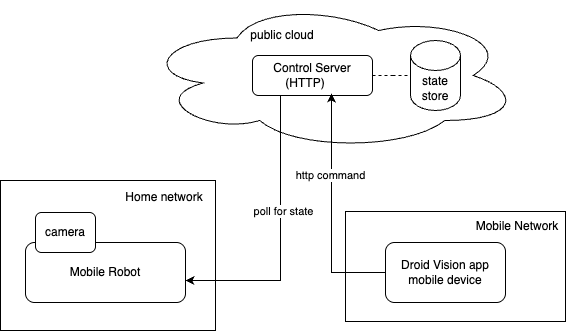

The diagram above was exported from draw.io. Its source (the exported page's mxGraphModel, read from the mxfile embedded in the PNG):
<mxGraphModel dx="1106" dy="803" grid="1" gridSize="10" guides="1" tooltips="1" connect="1" arrows="1" fold="1" page="1" pageScale="1" pageWidth="850" pageHeight="1100" math="0" shadow="0">
  <root>
    <mxCell id="0" />
    <mxCell id="1" parent="0" />
    <mxCell id="zpBcpAYN-MLffUfnzDS--15" value="" style="ellipse;shape=cloud;whiteSpace=wrap;html=1;" parent="1" vertex="1">
      <mxGeometry x="232" y="40" width="378" height="150" as="geometry" />
    </mxCell>
    <mxCell id="zpBcpAYN-MLffUfnzDS--1" value="" style="rounded=0;whiteSpace=wrap;html=1;" parent="1" vertex="1">
      <mxGeometry x="435" y="251" width="220" height="110" as="geometry" />
    </mxCell>
    <mxCell id="zpBcpAYN-MLffUfnzDS--2" value="" style="rounded=0;whiteSpace=wrap;html=1;" parent="1" vertex="1">
      <mxGeometry x="90" y="220" width="215" height="150" as="geometry" />
    </mxCell>
    <mxCell id="zpBcpAYN-MLffUfnzDS--5" value="Mobile Robot" style="rounded=1;whiteSpace=wrap;html=1;" parent="1" vertex="1">
      <mxGeometry x="115" y="282" width="160" height="60" as="geometry" />
    </mxCell>
    <mxCell id="zpBcpAYN-MLffUfnzDS--6" value="camera" style="rounded=1;whiteSpace=wrap;html=1;" parent="1" vertex="1">
      <mxGeometry x="125" y="252" width="60" height="40" as="geometry" />
    </mxCell>
    <mxCell id="zpBcpAYN-MLffUfnzDS--7" value="public cloud" style="text;html=1;align=center;verticalAlign=middle;whiteSpace=wrap;rounded=0;" parent="1" vertex="1">
      <mxGeometry x="332" y="60" width="80" height="30" as="geometry" />
    </mxCell>
    <mxCell id="zpBcpAYN-MLffUfnzDS--19" style="edgeStyle=orthogonalEdgeStyle;rounded=0;orthogonalLoop=1;jettySize=auto;html=1;" parent="1" source="zpBcpAYN-MLffUfnzDS--11" target="zpBcpAYN-MLffUfnzDS--5" edge="1">
      <mxGeometry relative="1" as="geometry">
        <Array as="points">
          <mxPoint x="370" y="320" />
        </Array>
      </mxGeometry>
    </mxCell>
    <mxCell id="zpBcpAYN-MLffUfnzDS--20" value="poll for state" style="edgeLabel;html=1;align=center;verticalAlign=middle;resizable=0;points=[];" parent="zpBcpAYN-MLffUfnzDS--19" vertex="1" connectable="0">
      <mxGeometry x="-0.5286" y="-2" relative="1" as="geometry">
        <mxPoint x="4" y="49" as="offset" />
      </mxGeometry>
    </mxCell>
    <mxCell id="zpBcpAYN-MLffUfnzDS--22" value="" style="edgeStyle=orthogonalEdgeStyle;rounded=0;orthogonalLoop=1;jettySize=auto;html=1;dashed=1;endArrow=none;startFill=0;" parent="1" source="zpBcpAYN-MLffUfnzDS--11" target="zpBcpAYN-MLffUfnzDS--21" edge="1">
      <mxGeometry relative="1" as="geometry" />
    </mxCell>
    <mxCell id="zpBcpAYN-MLffUfnzDS--11" value="Control Server (HTTP)&lt;span style=&quot;white-space: pre;&quot;&gt;&#09;&lt;/span&gt;" style="rounded=1;whiteSpace=wrap;html=1;" parent="1" vertex="1">
      <mxGeometry x="342" y="95" width="120" height="40" as="geometry" />
    </mxCell>
    <mxCell id="zpBcpAYN-MLffUfnzDS--12" value="Droid Vision app mobile device" style="rounded=1;whiteSpace=wrap;html=1;" parent="1" vertex="1">
      <mxGeometry x="475" y="282" width="120" height="60" as="geometry" />
    </mxCell>
    <mxCell id="zpBcpAYN-MLffUfnzDS--13" value="Home network" style="text;html=1;align=center;verticalAlign=middle;whiteSpace=wrap;rounded=0;" parent="1" vertex="1">
      <mxGeometry x="209" y="222" width="90" height="30" as="geometry" />
    </mxCell>
    <mxCell id="zpBcpAYN-MLffUfnzDS--14" value="Mobile Network" style="text;html=1;align=center;verticalAlign=middle;whiteSpace=wrap;rounded=0;" parent="1" vertex="1">
      <mxGeometry x="562" y="251" width="90" height="30" as="geometry" />
    </mxCell>
    <mxCell id="zpBcpAYN-MLffUfnzDS--17" style="edgeStyle=orthogonalEdgeStyle;rounded=0;orthogonalLoop=1;jettySize=auto;html=1;entryX=0.658;entryY=0.95;entryDx=0;entryDy=0;entryPerimeter=0;" parent="1" edge="1">
      <mxGeometry relative="1" as="geometry">
        <mxPoint x="475" y="312" as="sourcePoint" />
        <mxPoint x="420.96000000000004" y="133" as="targetPoint" />
        <Array as="points">
          <mxPoint x="421" y="312" />
        </Array>
      </mxGeometry>
    </mxCell>
    <mxCell id="zpBcpAYN-MLffUfnzDS--18" value="http command" style="edgeLabel;html=1;align=center;verticalAlign=middle;resizable=0;points=[];" parent="zpBcpAYN-MLffUfnzDS--17" vertex="1" connectable="0">
      <mxGeometry x="0.308" y="1" relative="1" as="geometry">
        <mxPoint as="offset" />
      </mxGeometry>
    </mxCell>
    <mxCell id="zpBcpAYN-MLffUfnzDS--21" value="state store" style="shape=cylinder3;whiteSpace=wrap;html=1;boundedLbl=1;backgroundOutline=1;size=15;" parent="1" vertex="1">
      <mxGeometry x="500" y="80" width="50" height="70" as="geometry" />
    </mxCell>
  </root>
</mxGraphModel>